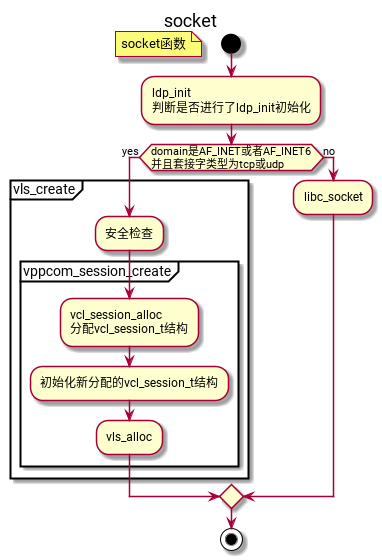

The diagram above was rendered by PlantUML. Its source (embedded in the PNG):
@startuml
title socket
start
floating note left: socket函数
:ldp_init
判断是否进行了ldp_init初始化;
if (domain是AF_INET或者AF_INET6
并且套接字类型为tcp或udp) then (yes)
        partition vls_create {
                :安全检查;
                partition vppcom_session_create {
                        :vcl_session_alloc
                        分配vcl_session_t结构;
                        :初始化新分配的vcl_session_t结构;
                :vls_alloc;
                }
        }
else (no)
        :libc_socket;
endif
stop
@enduml